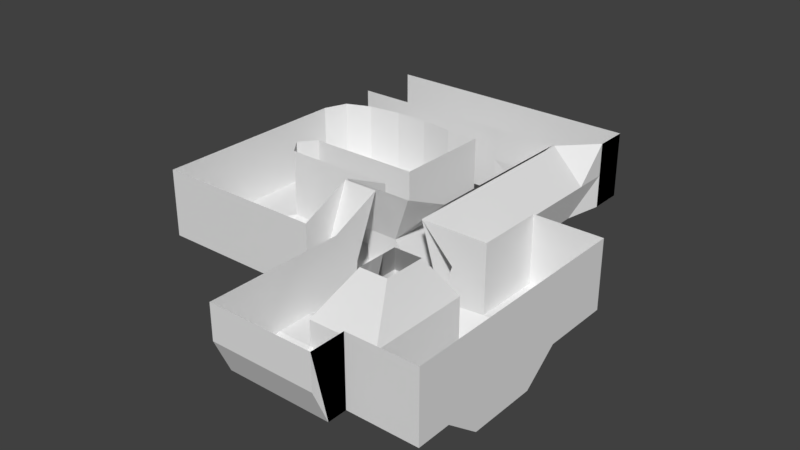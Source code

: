 # Source: retromap.blend  (saved by Blender 2.78.0; exported with 4.5.12 LTS)
import bpy
from mathutils import Matrix  # noqa: F401  (used for matrix-valued properties, if any)

bpy.ops.wm.read_factory_settings(use_empty=True)
scene = bpy.context.scene
scene.name = 'Scene'

# ---- collections
col_collection_1 = bpy.data.collections.new('Collection 1'); scene.collection.children.link(col_collection_1)

# ---- materials (node trees are filled in below, after node groups)
mat_retromap = bpy.data.materials.new('Retromap')
mat_retromap.alpha_threshold = 0.0
mat_retromap.use_transparent_shadow = False
mat_retromap.preview_render_type = 'FLAT'
mat_retromap.roughness = 0.5

# ---- material node trees

# ---- world
world_world = bpy.data.worlds.new('World'); scene.world = world_world
world_world.color = (0.05088, 0.05088, 0.05088)
world_world.use_sun_shadow = False
world_world.sun_shadow_jitter_overblur = 0.0
world_world.cycles.sampling_method = 'MANUAL'

# ---- meshes
me_cube_001 = bpy.data.meshes.new('Cube.001')
me_cube_001.from_pydata([(0.0, -1.0, 0.0), (0.0, 0.0, 0.0), (0.3358, 2.614, 2.04), (0.0, -4.0, 1.0), (0.0, -4.0, 2.0), (0.0, 1.0, 0.0), (0.0, 2.0, 0.0), (0.3358, 2.614, 0.04014), (3.0, -2.0, -0.522), (1.0, 3.0, 0.0), (2.0, 3.13, 0.0), (4.0, 3.0, 0.263), (0.3358, 2.614, 1.04), (3.0, 3.13, 0.0), (5.0, 3.0, 0.263), (0.0, -2.0, 0.0), (0.0, -3.0, 0.0), (1.0, 2.0, 0.0), (2.0, 2.0, 0.0), (5.0, 1.0, 0.0), (3.0, 2.0, 0.263), (4.0, 2.0, 0.263), (1.624, -0.9922, 1.013), (3.0, 1.0, 0.263), (4.0, 1.0, 0.263), (5.0, -4.0, 2.0), (4.0, 0.0, 0.0), (3.0, 0.0, 0.263), (2.0, 1.0, 0.263), (7.0, -3.0, 0.0), (5.0, 0.0, 2.0), (1.624, 0.007807, 0.01327), (4.0, 0.0, 2.0), (3.0, 0.0, 2.0), (5.0, 0.0, 1.0), (2.0, 0.0, 2.0), (4.0, 0.0, 1.0), (1.0, 1.0, 0.0), (3.0, 0.0, 1.0), (1.624, 0.007807, 2.013), (2.0, 0.0, 0.263), (2.0, 0.0, 1.0), (3.0, -1.0, 2.0), (5.0, -1.0, 2.0), (5.0, -1.0, 1.0), (4.0, -1.0, 2.0), (4.0, -1.0, 1.0), (1.624, -0.9922, 2.013), (2.0, -1.0, 2.0), (3.0, -1.0, 1.0), (2.0, -1.0, 1.0), (5.0, 3.0, 2.0), (1.0, -2.0, 0.0), (2.0, -2.0, -0.522), (2.0, -1.0, 0.0), (3.0, -1.0, 0.0), (4.0, -1.0, 0.0), (5.0, 2.0, 0.263), (4.0, -2.0, 0.0), (0.0, -4.0, 0.0), (2.0, -3.0, -0.522), (1.624, 0.007807, 1.013), (1.0, -3.0, 0.0), (3.0, -3.0, -0.522), (1.624, -0.9922, 0.01327), (5.0, -4.0, 1.0), (1.0, -4.0, 0.0), (2.0, -4.0, 0.0), (4.0, -3.0, 0.0), (4.0, -4.0, 2.0), (3.0, -4.0, 0.0), (7.0, -5.0, 0.2742), (7.033, 3.0, 2.0), (7.665, 2.997, -0.09877), (3.0, -4.0, 2.0), (4.0, -4.0, 0.0), (2.0, -4.0, 2.0), (4.0, -4.0, 1.0), (1.0, -4.0, 2.0), (3.0, -4.0, 1.0), (2.0, -4.0, 1.0), (1.0, -4.0, 1.0), (0.0, 2.0, 2.0), (0.0, 2.0, 1.0), (5.0, 3.0, 1.0), (4.0, 3.0, 2.0), (4.0, 3.0, 1.0), (3.0, 3.13, 2.0), (3.0, 3.13, 1.0), (2.0, 3.13, 2.0), (2.0, 3.13, 1.0), (1.0, 3.0, 2.0), (1.0, 3.0, 1.0), (0.0, 1.0, 2.0), (0.0, 1.0, 1.0), (0.0, 0.0, 2.0), (0.0, 0.0, 1.0), (0.0, -1.0, 2.0), (0.0, -1.0, 1.0), (0.0, -2.0, 2.0), (0.0, -2.0, 1.0), (0.0, -3.0, 2.0), (0.0, -3.0, 1.0), (5.0, -3.367, 0.0), (5.0, -1.0, 0.0), (5.0, 0.0, 0.0), (5.0, -3.251, 1.0), (5.0, -1.785, 1.0), (8.0, -6.0, 1.0), (5.0, -2.543, 2.665), (5.0, -2.457, 2.665), (5.0, -4.0, 0.0), (7.0, -2.0, 0.0), (8.0, -3.0, 0.0), (9.0, -3.0, -0.7805), (9.0, -1.0, 2.0), (7.0, -1.0, 0.0), (7.665, 0.9968, -0.09877), (7.0, 0.0, 0.0), (7.665, 1.997, -0.09877), (7.0, 1.0, 0.0), (7.0, 3.0, 0.0), (7.0, 2.0, 0.0), (6.421, 2.077, -0.05873), (6.421, 1.077, -0.05873), (6.421, 3.077, -0.05873), (6.0, 5.0, 0.0), (7.0, 4.0, 0.0), (6.421, 0.07651, -0.05873), (6.421, -0.9235, -0.05873), (7.0, 5.0, 0.0), (4.0, 4.0, 2.0), (7.678, -4.62, 2.183), (7.0, 6.0, 0.0), (6.0, 6.0, 1.0), (5.0, 6.0, 0.0), (11.0, -2.0, 0.0), (6.0, 6.0, 0.0), (1.0, 4.0, 0.0), (5.0, 5.0, 0.0), (4.0, 6.0, 0.0), (4.0, 5.0, 0.0), (3.0, 6.0, 0.0), (3.0, 5.0, 0.0), (2.0, 6.0, 0.0), (2.0, 5.0, 0.0), (1.0, 6.0, 0.0), (1.0, 5.0, 0.0), (0.0, 6.0, 0.0), (0.0, 5.0, 0.0), (2.0, 4.0, 0.0), (0.0, 4.0, 0.0), (11.0, -3.0, -0.7805), (3.0, 4.0, 0.0), (4.0, 4.0, 0.0), (5.0, 4.0, 0.0), (10.0, -2.0, 0.0), (10.0, -3.0, -0.7805), (11.0, -1.0, 0.0), (11.0, -2.0, 2.0), (10.0, -1.0, 0.0), (9.0, -4.0, -0.7805), (10.0, 0.0, 0.0), (11.0, -5.0, -0.7805), (9.0, 0.0, 0.0), (9.0, -1.0, 0.0), (10.0, -5.0, -0.7805), (10.0, -4.0, -0.7805), (10.0, -6.0, 0.0), (9.0, -5.0, -0.7805), (11.0, -6.0, 0.0), (9.0, -6.0, 0.0), (11.0, -4.0, -0.7805), (10.0, -7.0, 0.0), (7.0, -8.0, 2.0), (6.0, -1.785, 1.0), (6.967, -2.457, 2.665), (5.0, -1.686, 0.0), (8.0, -2.0, 1.0), (9.0, -2.0, 1.0), (9.0, -2.0, 2.0), (7.033, -2.0, 2.0), (5.0, 2.0, 2.0), (6.0, 0.0, 1.0), (6.967, -1.0, 2.0), (5.0, 2.0, 1.0), (5.0, 1.0, 1.0), (6.0, -1.0, 1.0), (5.0, 1.0, 2.0), (6.0, 1.0, 1.0), (6.967, 0.0, 2.0), (6.0, 2.0, 1.0), (6.967, 1.0, 2.0), (6.0, 3.0, 1.0), (6.967, 2.0, 2.0), (6.0, 4.0, 1.0), (6.967, 3.0, 2.0), (6.0, -3.251, 1.0), (6.967, 4.0, 2.0), (6.0, -4.0, 0.0), (6.421, -1.557, -0.05873), (6.0, -4.0, 1.0), (6.0, -2.543, 2.665), (6.0, -4.0, 2.0), (6.0, -6.0, 0.2742), (6.0, -3.367, 0.0), (6.0, -5.0, 0.2742), (7.0, -7.0, 0.0), (6.0, -7.0, 0.0), (7.0, -7.553, 0.0), (6.0, -7.553, 0.0), (8.0, -7.553, 0.0), (7.678, -3.809, 2.183), (8.0, -7.0, 0.0), (6.0, -6.0, 1.0), (8.0, -6.0, 0.0), (7.0, -8.0, 1.0), (6.0, -5.0, 1.0), (6.0, -5.0, 2.0), (6.0, -7.0, 1.0), (6.0, -6.0, 2.0), (6.0, -8.0, 1.0), (6.0, -7.0, 2.0), (7.0, -5.0, 1.0), (6.0, -8.0, 2.0), (7.0, -3.0, 1.0), (8.0, 5.0, 1.0), (8.0, 6.0, 1.0), (7.0, -4.0, 1.0), (8.0, 6.0, 2.0), (9.0, -6.0, 1.0), (7.033, 0.0, 2.0), (8.0, 4.0, 1.0), (8.0, 3.0, 1.0), (8.0, 2.0, 1.0), (8.0, 1.0, 1.0), (8.0, 0.0, 1.0), (8.0, -1.0, 1.0), (7.033, 2.0, 2.0), (7.033, 1.0, 2.0), (8.488, -4.214, 2.183), (8.488, -3.809, 2.183), (9.0, -3.0, 1.0), (9.0, -4.0, 1.0), (9.0, -7.0, 2.0), (9.0, -5.0, 1.0), (9.0, -7.0, 1.0), (9.0, -8.0, 1.0), (8.488, -4.62, 2.183), (8.488, -5.025, 2.183), (9.0, -8.0, 2.0), (8.083, -5.025, 2.183), (8.083, -3.809, 2.183), (7.0, -6.0, 1.0), (8.0, -3.0, 1.0), (7.678, -5.025, 2.183), (7.665, -0.003221, -0.09877), (9.0, -1.0, 1.0), (9.0, 0.0, 2.0), (9.0, -2.0, 0.0), (10.0, 0.0, 1.0), (9.0, 0.0, 1.0), (11.0, 0.0, 1.0), (11.0, -2.0, 1.0), (11.0, -1.0, 1.0), (11.0, -3.0, 1.0), (11.0, 0.0, 2.0), (10.0, 0.0, 2.0), (11.0, 0.0, 0.0), (11.0, -1.0, 2.0), (11.0, -3.0, 2.0), (11.0, -4.0, 1.0), (11.0, -4.0, 2.0), (11.0, -5.0, 1.0), (11.0, -5.0, 2.0), (11.0, -6.0, 1.0), (11.0, -6.0, 2.0), (11.0, -7.0, 1.0), (11.0, -7.0, 2.0), (10.0, -7.0, 1.0), (8.0, -8.0, 1.0), (11.0, -7.0, 0.0), (4.0, 4.0, 1.0), (10.0, -7.0, 2.0), (9.0, -7.553, 0.0), (8.0, -8.0, 2.0), (5.0, 4.0, 1.0), (3.0, 4.0, 1.0), (6.421, 4.077, -0.05873), (5.0, 4.0, 2.0), (3.0, 4.0, 2.0), (2.0, 4.0, 1.0), (2.0, 4.0, 2.0), (1.0, 4.0, 1.0), (1.0, 4.0, 2.0), (0.0, 4.0, 1.0), (0.0, 4.0, 2.0), (8.0, 6.0, 0.0), (7.0, 6.0, 1.0), (8.0, 5.0, 0.0), (7.0, 6.0, 2.0), (6.0, 6.0, 2.0), (5.0, 6.0, 1.0), (5.0, 6.0, 2.0), (4.0, 6.0, 1.0), (4.0, 6.0, 2.0), (3.0, 6.0, 1.0), (3.0, 6.0, 2.0), (2.0, 6.0, 1.0), (2.0, 6.0, 2.0), (1.0, 6.0, 1.0), (1.0, 6.0, 2.0), (0.0, 6.0, 1.0), (0.0, 6.0, 2.0), (8.0, 5.0, 2.0), (7.0, -6.0, 0.2742), (7.033, 4.0, 2.0), (7.665, 3.997, -0.09877), (7.678, -4.214, 2.183), (7.0, -4.0, 0.0), (9.0, -7.0, 0.0), (7.665, -2.003, -0.09877), (7.033, -1.0, 2.0), (7.665, -1.003, -0.09877), (1.238, -0.4922, 0.01327), (1.624, 0.007807, 0.5133), (1.238, -0.4922, 1.013), (1.624, -0.9922, 0.5133), (1.238, -0.4922, 2.013), (1.624, -0.9922, 1.513), (1.624, 0.007807, 1.513), (1.238, -0.4922, 1.513), (1.238, -0.4922, 0.5133)], [], [(21, 11, 13, 20), (27, 23, 28, 40), (28, 18, 17, 37), (37, 17, 6, 5), (17, 9, 7, 6), (18, 10, 9, 17), (20, 13, 10, 18), (23, 20, 18, 28), (24, 21, 20, 23), (26, 24, 23, 27), (64, 54, 50, 22, 327), (111, 75, 77, 65), (40, 28, 37, 31), (31, 37, 5, 1), (64, 324, 31, 1, 0), (62, 52, 15, 16), (52, 64, 0, 15), (8, 55, 54, 53), (53, 54, 64, 52), (60, 53, 52, 62), (63, 8, 53, 60), (75, 68, 63, 70), (65, 77, 69, 25), (58, 56, 55, 8), (68, 58, 8, 63), (70, 63, 60, 67), (67, 60, 62, 66), (66, 62, 16, 59), (66, 59, 3, 81), (67, 66, 81, 80), (70, 67, 80, 79), (75, 70, 79, 77), (77, 79, 74, 69), (79, 80, 76, 74), (80, 81, 78, 76), (81, 3, 4, 78), (105, 26, 36, 34), (26, 27, 38, 36), (27, 40, 41, 38), (40, 31, 325, 61, 41), (34, 36, 32, 30), (36, 38, 33, 32), (38, 41, 35, 33), (41, 61, 330, 39, 35), (332, 327, 22, 326), (331, 329, 47, 328), (54, 55, 49, 50), (55, 56, 46, 49), (56, 104, 44, 46), (46, 44, 43, 45), (49, 46, 45, 42), (50, 49, 42, 48), (22, 50, 48, 47, 329), (7, 9, 92, 12), (9, 10, 90, 92), (10, 13, 88, 90), (13, 11, 86, 88), (11, 14, 84, 86), (86, 84, 51, 85), (88, 86, 85, 87), (90, 88, 87, 89), (92, 90, 89, 91), (12, 92, 91, 2), (1, 5, 94, 96), (59, 16, 102, 3), (16, 15, 100, 102), (15, 0, 98, 100), (0, 1, 96, 98), (5, 6, 83, 94), (6, 7, 12, 83), (83, 12, 2, 82), (94, 83, 82, 93), (96, 94, 93, 95), (98, 96, 95, 97), (100, 98, 97, 99), (102, 100, 99, 101), (3, 102, 101, 4), (57, 14, 11, 21), (19, 57, 21, 24), (105, 19, 24, 26), (177, 104, 56, 58), (103, 177, 58, 68), (111, 103, 68, 75), (106, 65, 25, 109), (44, 107, 110, 43), (104, 177, 107, 44), (111, 103, 106, 65), (177, 103, 205, 200), (200, 205, 29, 112), (112, 29, 113, 321), (321, 113, 114, 259), (321, 323, 116, 112), (323, 256, 118, 116), (256, 117, 120, 118), (117, 119, 122, 120), (120, 122, 123, 124), (122, 121, 125, 123), (119, 73, 121, 122), (118, 120, 124, 128), (116, 118, 128, 129), (112, 116, 129, 200), (73, 317, 127, 121), (121, 127, 288, 125), (127, 130, 126, 288), (317, 299, 130, 127), (299, 297, 133, 130), (130, 133, 137, 126), (126, 137, 135, 139), (139, 135, 140, 141), (141, 140, 142, 143), (143, 142, 144, 145), (145, 144, 146, 147), (147, 146, 148, 149), (138, 147, 149, 151), (150, 145, 147, 138), (153, 143, 145, 150), (154, 141, 143, 153), (155, 139, 141, 154), (288, 126, 139, 155), (157, 156, 259, 114), (152, 136, 156, 157), (136, 158, 160, 156), (158, 268, 162, 160), (160, 162, 164, 165), (156, 160, 165, 259), (167, 157, 114, 161), (166, 167, 161, 169), (168, 166, 169, 171), (170, 163, 166, 168), (163, 172, 167, 166), (172, 152, 157, 167), (281, 170, 168, 173), (173, 168, 171, 320), (107, 175, 176, 110), (177, 200, 175, 107), (178, 179, 180, 181), (321, 259, 179, 178), (57, 14, 84, 185), (19, 57, 185, 186), (105, 19, 186, 34), (185, 84, 51, 182), (186, 185, 182, 188), (34, 186, 188, 30), (175, 187, 184, 176), (187, 183, 190, 184), (183, 189, 192, 190), (189, 191, 194, 192), (191, 193, 196, 194), (193, 195, 198, 196), (125, 288, 195, 193), (123, 125, 193, 191), (124, 123, 191, 189), (128, 124, 189, 183), (129, 128, 183, 187), (200, 129, 187, 175), (199, 205, 197, 201), (201, 197, 202, 203), (197, 106, 109, 202), (205, 103, 106, 197), (199, 319, 29, 205), (206, 71, 319, 199), (204, 315, 71, 206), (208, 207, 315, 204), (210, 209, 207, 208), (209, 211, 213, 207), (207, 213, 215, 315), (213, 320, 171, 215), (211, 284, 320, 213), (217, 201, 203, 218), (214, 217, 218, 220), (219, 214, 220, 222), (221, 219, 222, 224), (206, 199, 201, 217), (204, 206, 217, 214), (208, 204, 214, 219), (210, 208, 219, 221), (315, 71, 223, 253), (71, 319, 228, 223), (319, 29, 225, 228), (315, 215, 108, 253), (215, 171, 230, 108), (299, 297, 227, 226), (317, 299, 226, 232), (73, 317, 232, 233), (119, 73, 233, 234), (117, 119, 234, 235), (256, 117, 235, 236), (323, 256, 236, 237), (321, 323, 237, 178), (226, 227, 229, 314), (232, 226, 314, 316), (233, 232, 316, 72), (234, 233, 72, 238), (235, 234, 238, 239), (236, 235, 239, 231), (237, 236, 231, 322), (178, 237, 322, 181), (161, 114, 242, 243), (169, 161, 243, 245), (171, 169, 245, 230), (243, 242, 241, 240), (245, 243, 240, 248), (230, 245, 248, 249), (247, 246, 244, 250), (284, 320, 246, 247), (108, 230, 249, 251), (253, 108, 251, 255), (223, 253, 255, 132), (228, 223, 132, 318), (225, 228, 318, 212), (242, 254, 252, 241), (254, 225, 212, 252), (114, 113, 254, 242), (113, 29, 225, 254), (259, 165, 257, 179), (165, 164, 261, 257), (257, 261, 258, 115), (179, 257, 115, 180), (162, 268, 262, 260), (260, 262, 266, 267), (164, 162, 260, 261), (261, 260, 267, 258), (268, 158, 264, 262), (262, 264, 269, 266), (158, 136, 263, 264), (264, 263, 159, 269), (136, 152, 265, 263), (263, 265, 270, 159), (152, 172, 271, 265), (265, 271, 272, 270), (172, 163, 273, 271), (271, 273, 274, 272), (163, 170, 275, 273), (273, 275, 276, 274), (170, 281, 277, 275), (275, 277, 278, 276), (281, 173, 279, 277), (277, 279, 283, 278), (173, 320, 246, 279), (279, 246, 244, 283), (284, 211, 280, 247), (247, 280, 285, 250), (211, 209, 216, 280), (280, 216, 174, 285), (209, 210, 221, 216), (216, 221, 224, 174), (288, 155, 286, 195), (195, 286, 289, 198), (155, 154, 282, 286), (286, 282, 131, 289), (154, 153, 287, 282), (282, 287, 290, 131), (153, 150, 291, 287), (287, 291, 292, 290), (150, 138, 293, 291), (291, 293, 294, 292), (138, 151, 295, 293), (293, 295, 296, 294), (133, 297, 227, 298), (298, 227, 229, 300), (137, 133, 298, 134), (134, 298, 300, 301), (135, 137, 134, 302), (302, 134, 301, 303), (140, 135, 302, 304), (304, 302, 303, 305), (142, 140, 304, 306), (306, 304, 305, 307), (144, 142, 306, 308), (308, 306, 307, 309), (146, 144, 308, 310), (310, 308, 309, 311), (148, 146, 310, 312), (312, 310, 311, 313), (119, 117, 239, 238), (73, 119, 238, 72), (317, 73, 72, 316), (71, 315, 255, 132), (297, 299, 314, 229), (299, 317, 316, 314), (319, 71, 132, 318), (320, 284, 250, 244), (323, 321, 181, 322), (256, 323, 322, 231), (117, 256, 231, 239), (330, 331, 328, 39), (61, 326, 331, 330), (326, 22, 329, 331), (325, 332, 326, 61), (31, 324, 332, 325), (324, 64, 327, 332)])
_uv = me_cube_001.uv_layers.new(name='UVMap')
_uv.uv.foreach_set('vector', [0.5, 0.5, 1.0, 0.5, 1.0, 1.0, 0.5, 1.0, 0.5, 0.5, 1.0, 0.5, 1.0, 1.0, 0.5, 1.0, 0.5, 0.5, 1.0, 0.5, 1.0, 1.0, 0.5, 1.0, 0.5, 0.5, 1.0, 0.5, 1.0, 1.0, 0.5, 1.0, 0.5, 0.5, 1.0, 0.5, 1.0, 1.0, 0.5, 1.0, 0.5, 0.5, 1.0, 0.5, 1.0, 1.0, 0.5, 1.0, 0.5, 0.5, 1.0, 0.5, 1.0, 1.0, 0.5, 1.0, 0.5, 0.5, 1.0, 0.5, 1.0, 1.0, 0.5, 1.0, 0.5, 0.5, 1.0, 0.5, 1.0, 1.0, 0.5, 1.0, 0.5, 0.5, 1.0, 0.5, 1.0, 1.0, 0.5, 1.0, 0.0, 0.0, 0.5, 0.0, 0.5, 0.5, 0.0, 0.5, 0.0, 0.25, 0.0, 0.0, 0.5, 0.0, 0.5, 0.5, 0.0, 0.5, 0.5, 0.5, 1.0, 0.5, 1.0, 1.0, 0.5, 1.0, 0.5, 0.5, 1.0, 0.5, 1.0, 1.0, 0.5, 1.0, 0.5, 0.5, 0.75, 0.5, 1.0, 0.5, 1.0, 1.0, 0.5, 1.0, 0.5, 0.5, 1.0, 0.5, 1.0, 1.0, 0.5, 1.0, 0.5, 0.5, 1.0, 0.5, 1.0, 1.0, 0.5, 1.0, 0.5, 0.5, 1.0, 0.5, 1.0, 1.0, 0.5, 1.0, 0.5, 0.5, 1.0, 0.5, 1.0, 1.0, 0.5, 1.0, 0.5, 0.5, 1.0, 0.5, 1.0, 1.0, 0.5, 1.0, 0.5, 0.5, 1.0, 0.5, 1.0, 1.0, 0.5, 1.0, 0.5, 0.5, 1.0, 0.5, 1.0, 1.0, 0.5, 1.0, 0.0, 0.5, 0.5, 0.5, 0.5, 1.0, 0.0, 1.0, 0.5, 0.5, 1.0, 0.5, 1.0, 1.0, 0.5, 1.0, 0.5, 0.5, 1.0, 0.5, 1.0, 1.0, 0.5, 1.0, 0.5, 0.5, 1.0, 0.5, 1.0, 1.0, 0.5, 1.0, 0.5, 0.5, 1.0, 0.5, 1.0, 1.0, 0.5, 1.0, 0.5, 0.5, 1.0, 0.5, 1.0, 1.0, 0.5, 1.0, 0.0, 0.0, 0.5, 0.0, 0.5, 0.5, 0.0, 0.5, 0.0, 0.0, 0.5, 0.0, 0.5, 0.5, 0.0, 0.5, 0.0, 0.0, 0.5, 0.0, 0.5, 0.5, 0.0, 0.5, 0.0, 0.0, 0.5, 0.0, 0.5, 0.5, 0.0, 0.5, 0.0, 0.5, 0.5, 0.5, 0.5, 1.0, 0.0, 1.0, 0.0, 0.5, 0.5, 0.5, 0.5, 1.0, 0.0, 1.0, 0.0, 0.5, 0.5, 0.5, 0.5, 1.0, 0.0, 1.0, 0.0, 0.5, 0.5, 0.5, 0.5, 1.0, 0.0, 1.0, 0.0, 0.0, 0.5, 0.0, 0.5, 0.5, 0.0, 0.5, 0.0, 0.0, 0.5, 0.0, 0.5, 0.5, 0.0, 0.5, 0.0, 0.0, 0.5, 0.0, 0.5, 0.5, 0.0, 0.5, 0.0, 0.0, 0.5, 0.0, 0.5, 0.25, 0.5, 0.5, 0.0, 0.5, 0.0, 0.5, 0.5, 0.5, 0.5, 1.0, 0.0, 1.0, 0.0, 0.5, 0.5, 0.5, 0.5, 1.0, 0.0, 1.0, 0.0, 0.5, 0.5, 0.5, 0.5, 1.0, 0.0, 1.0, 0.0, 0.5, 0.5, 0.5, 0.5, 0.75, 0.5, 1.0, 0.0, 1.0, 0.25, 0.25, 0.5, 0.25, 0.5, 0.5, 0.25, 0.5, 0.25, 0.75, 0.5, 0.75, 0.5, 1.0, 0.25, 1.0, 0.0, 0.0, 0.5, 0.0, 0.5, 0.5, 0.0, 0.5, 0.0, 0.0, 0.5, 0.0, 0.5, 0.5, 0.0, 0.5, 0.0, 0.0, 0.5, 0.0, 0.5, 0.5, 0.0, 0.5, 0.0, 0.5, 0.5, 0.5, 0.5, 1.0, 0.0, 1.0, 0.0, 0.5, 0.5, 0.5, 0.5, 1.0, 0.0, 1.0, 0.0, 0.5, 0.5, 0.5, 0.5, 1.0, 0.0, 1.0, 0.0, 0.5, 0.5, 0.5, 0.5, 1.0, 0.0, 1.0, 0.0, 0.75, 0.0, 0.0, 0.5, 0.0, 0.5, 0.5, 0.0, 0.5, 0.0, 0.0, 0.5, 0.0, 0.5, 0.5, 0.0, 0.5, 0.0, 0.0, 0.5, 0.0, 0.5, 0.5, 0.0, 0.5, 0.0, 0.0, 0.5, 0.0, 0.5, 0.5, 0.0, 0.5, 0.0, 0.0, 0.5, 0.0, 0.5, 0.5, 0.0, 0.5, 0.0, 0.5, 0.5, 0.5, 0.5, 1.0, 0.0, 1.0, 0.0, 0.5, 0.5, 0.5, 0.5, 1.0, 0.0, 1.0, 0.0, 0.5, 0.5, 0.5, 0.5, 1.0, 0.0, 1.0, 0.0, 0.5, 0.5, 0.5, 0.5, 1.0, 0.0, 1.0, 0.0, 0.5, 0.5, 0.5, 0.5, 1.0, 0.0, 1.0, 0.0, 0.0, 0.5, 0.0, 0.5, 0.5, 0.0, 0.5, 0.0, 0.0, 0.5, 0.0, 0.5, 0.5, 0.0, 0.5, 0.0, 0.0, 0.5, 0.0, 0.5, 0.5, 0.0, 0.5, 0.0, 0.0, 0.5, 0.0, 0.5, 0.5, 0.0, 0.5, 0.0, 0.0, 0.5, 0.0, 0.5, 0.5, 0.0, 0.5, 0.0, 0.0, 0.5, 0.0, 0.5, 0.5, 0.0, 0.5, 0.0, 0.0, 0.5, 0.0, 0.5, 0.5, 0.0, 0.5, 0.0, 0.5, 0.5, 0.5, 0.5, 1.0, 0.0, 1.0, 0.0, 0.5, 0.5, 0.5, 0.5, 1.0, 0.0, 1.0, 0.0, 0.5, 0.5, 0.5, 0.5, 1.0, 0.0, 1.0, 0.0, 0.5, 0.5, 0.5, 0.5, 1.0, 0.0, 1.0, 0.0, 0.5, 0.5, 0.5, 0.5, 1.0, 0.0, 1.0, 0.0, 0.5, 0.5, 0.5, 0.5, 1.0, 0.0, 1.0, 0.0, 0.5, 0.5, 0.5, 0.5, 1.0, 0.0, 1.0, 0.5, 0.5, 1.0, 0.5, 1.0, 1.0, 0.5, 1.0, 0.5, 0.5, 1.0, 0.5, 1.0, 1.0, 0.5, 1.0, 0.5, 0.5, 1.0, 0.5, 1.0, 1.0, 0.5, 1.0, 0.5, 0.5, 1.0, 0.5, 1.0, 1.0, 0.5, 1.0, 0.5, 0.5, 1.0, 0.5, 1.0, 1.0, 0.5, 1.0, 0.5, 0.5, 1.0, 0.5, 1.0, 1.0, 0.5, 1.0, 0.0, 0.5, 0.5, 0.5, 0.5, 1.0, 0.0, 1.0, 0.0, 0.5, 0.5, 0.5, 0.5, 1.0, 0.0, 1.0, 0.0, 0.0, 0.5, 0.0, 0.5, 0.5, 0.0, 0.5, 0.0, 0.0, 0.5, 0.0, 0.5, 0.5, 0.0, 0.5, 0.5, 0.5, 1.0, 0.5, 1.0, 1.0, 0.5, 1.0, 0.5, 0.5, 1.0, 0.5, 1.0, 1.0, 0.5, 1.0, 0.5, 0.5, 1.0, 0.5, 1.0, 1.0, 0.5, 1.0, 0.5, 0.5, 1.0, 0.5, 1.0, 1.0, 0.5, 1.0, 0.5, 0.5, 1.0, 0.5, 1.0, 1.0, 0.5, 1.0, 0.5, 0.5, 1.0, 0.5, 1.0, 1.0, 0.5, 1.0, 0.5, 0.5, 1.0, 0.5, 1.0, 1.0, 0.5, 1.0, 0.5, 0.5, 1.0, 0.5, 1.0, 1.0, 0.5, 1.0, 0.5, 0.5, 1.0, 0.5, 1.0, 1.0, 0.5, 1.0, 0.5, 0.5, 1.0, 0.5, 1.0, 1.0, 0.5, 1.0, 0.5, 0.5, 1.0, 0.5, 1.0, 1.0, 0.5, 1.0, 0.5, 0.5, 1.0, 0.5, 1.0, 1.0, 0.5, 1.0, 0.5, 0.5, 1.0, 0.5, 1.0, 1.0, 0.5, 1.0, 0.5, 0.5, 1.0, 0.5, 1.0, 1.0, 0.5, 1.0, 0.5, 0.5, 1.0, 0.5, 1.0, 1.0, 0.5, 1.0, 0.5, 0.5, 1.0, 0.5, 1.0, 1.0, 0.5, 1.0, 0.5, 0.5, 1.0, 0.5, 1.0, 1.0, 0.5, 1.0, 0.5, 0.5, 1.0, 0.5, 1.0, 1.0, 0.5, 1.0, 0.5, 0.5, 1.0, 0.5, 1.0, 1.0, 0.5, 1.0, 0.5, 0.5, 1.0, 0.5, 1.0, 1.0, 0.5, 1.0, 0.5, 0.5, 1.0, 0.5, 1.0, 1.0, 0.5, 1.0, 0.5, 0.5, 1.0, 0.5, 1.0, 1.0, 0.5, 1.0, 0.5, 0.5, 1.0, 0.5, 1.0, 1.0, 0.5, 1.0, 0.5, 0.5, 1.0, 0.5, 1.0, 1.0, 0.5, 1.0, 0.5, 0.5, 1.0, 0.5, 1.0, 1.0, 0.5, 1.0, 0.5, 0.5, 1.0, 0.5, 1.0, 1.0, 0.5, 1.0, 0.5, 0.5, 1.0, 0.5, 1.0, 1.0, 0.5, 1.0, 0.5, 0.5, 1.0, 0.5, 1.0, 1.0, 0.5, 1.0, 0.5, 0.5, 1.0, 0.5, 1.0, 1.0, 0.5, 1.0, 0.5, 0.5, 1.0, 0.5, 1.0, 1.0, 0.5, 1.0, 0.5, 0.5, 1.0, 0.5, 1.0, 1.0, 0.5, 1.0, 0.5, 0.5, 1.0, 0.5, 1.0, 1.0, 0.5, 1.0, 0.5, 0.5, 1.0, 0.5, 1.0, 1.0, 0.5, 1.0, 0.5, 0.5, 1.0, 0.5, 1.0, 1.0, 0.5, 1.0, 0.5, 0.5, 1.0, 0.5, 1.0, 1.0, 0.5, 1.0, 0.5, 0.5, 1.0, 0.5, 1.0, 1.0, 0.5, 1.0, 0.5, 0.5, 1.0, 0.5, 1.0, 1.0, 0.5, 1.0, 0.5, 0.5, 1.0, 0.5, 1.0, 1.0, 0.5, 1.0, 0.5, 0.5, 1.0, 0.5, 1.0, 1.0, 0.5, 1.0, 0.5, 0.5, 1.0, 0.5, 1.0, 1.0, 0.5, 1.0, 0.5, 0.5, 1.0, 0.5, 1.0, 1.0, 0.5, 1.0, 0.5, 0.5, 1.0, 0.5, 1.0, 1.0, 0.5, 1.0, 0.5, 0.5, 1.0, 0.5, 1.0, 1.0, 0.5, 1.0, 0.5, 0.5, 1.0, 0.5, 1.0, 1.0, 0.5, 1.0, 0.5, 0.5, 1.0, 0.5, 1.0, 1.0, 0.5, 1.0, 0.5, 0.5, 1.0, 0.5, 1.0, 1.0, 0.5, 1.0, 0.0, 0.5, 0.5, 0.5, 0.5, 1.0, 0.0, 1.0, 0.0, 0.0, 0.5, 0.0, 0.5, 0.5, 0.0, 0.5, 0.0, 0.5, 0.5, 0.5, 0.5, 1.0, 0.0, 1.0, 0.0, 0.25, 0.5, 0.25, 0.5, 0.75, 0.0, 0.75, 0.0, 0.0, 0.5, 0.0, 0.5, 0.5, 0.0, 0.5, 0.0, 0.0, 0.5, 0.0, 0.5, 0.5, 0.0, 0.5, 0.0, 0.0, 0.5, 0.0, 0.5, 0.5, 0.0, 0.5, 0.0, 0.5, 0.5, 0.5, 0.5, 1.0, 0.0, 1.0, 0.0, 0.5, 0.5, 0.5, 0.5, 1.0, 0.0, 1.0, 0.0, 0.5, 0.5, 0.5, 0.5, 1.0, 0.0, 1.0, 0.0, 0.5, 0.5, 0.5, 0.5, 1.0, 0.0, 1.0, 0.0, 0.5, 0.5, 0.5, 0.5, 1.0, 0.0, 1.0, 0.0, 0.5, 0.5, 0.5, 0.5, 1.0, 0.0, 1.0, 0.0, 0.5, 0.5, 0.5, 0.5, 1.0, 0.0, 1.0, 0.0, 0.5, 0.5, 0.5, 0.5, 1.0, 0.0, 1.0, 0.0, 0.5, 0.5, 0.5, 0.5, 1.0, 0.0, 1.0, 0.0, 0.25, 0.5, 0.25, 0.5, 0.75, 0.0, 0.75, 0.0, 0.25, 0.5, 0.25, 0.5, 0.75, 0.0, 0.75, 0.0, 0.25, 0.5, 0.25, 0.5, 0.75, 0.0, 0.75, 0.0, 0.25, 0.5, 0.25, 0.5, 0.75, 0.0, 0.75, 0.0, 0.25, 0.5, 0.25, 0.5, 0.75, 0.0, 0.75, 0.0, 0.25, 0.5, 0.25, 0.5, 0.75, 0.0, 0.75, 0.0, 0.25, 0.5, 0.25, 0.5, 0.75, 0.0, 0.75, 0.0, 0.5, 0.5, 0.5, 0.5, 1.0, 0.0, 1.0, 0.0, 0.5, 0.5, 0.5, 0.5, 1.0, 0.0, 1.0, 0.0, 0.0, 0.5, 0.0, 0.5, 0.5, 0.0, 0.5, 0.5, 0.5, 1.0, 0.5, 1.0, 1.0, 0.5, 1.0, 0.5, 0.5, 1.0, 0.5, 1.0, 1.0, 0.5, 1.0, 0.5, 0.5, 1.0, 0.5, 1.0, 1.0, 0.5, 1.0, 0.5, 0.5, 1.0, 0.5, 1.0, 1.0, 0.5, 1.0, 0.5, 0.5, 1.0, 0.5, 1.0, 1.0, 0.5, 1.0, 0.5, 0.5, 1.0, 0.5, 1.0, 1.0, 0.5, 1.0, 0.5, 0.5, 1.0, 0.5, 1.0, 1.0, 0.5, 1.0, 0.5, 0.5, 1.0, 0.5, 1.0, 1.0, 0.5, 1.0, 0.5, 0.5, 1.0, 0.5, 1.0, 1.0, 0.5, 1.0, 0.0, 0.5, 0.5, 0.5, 0.5, 1.0, 0.0, 1.0, 0.0, 0.5, 0.5, 0.5, 0.5, 1.0, 0.0, 1.0, 0.0, 0.5, 0.5, 0.5, 0.5, 1.0, 0.0, 1.0, 0.0, 0.5, 0.5, 0.5, 0.5, 1.0, 0.0, 1.0, 0.0, 0.25, 0.5, 0.25, 0.5, 0.75, 0.0, 0.75, 0.0, 0.25, 0.5, 0.25, 0.5, 0.75, 0.0, 0.75, 0.0, 0.25, 0.5, 0.25, 0.5, 0.75, 0.0, 0.75, 0.0, 0.25, 0.5, 0.25, 0.5, 0.75, 0.0, 0.75, 0.0, 0.0, 0.5, 0.0, 0.5, 0.5, 0.0, 0.5, 0.0, 0.0, 0.5, 0.0, 0.5, 0.5, 0.0, 0.5, 0.0, 0.0, 0.5, 0.0, 0.5, 0.5, 0.0, 0.5, 0.0, 0.25, 0.5, 0.25, 0.5, 0.75, 0.0, 0.75, 0.0, 0.25, 0.5, 0.25, 0.5, 0.75, 0.0, 0.75, 0.0, 0.0, 0.5, 0.0, 0.5, 0.5, 0.0, 0.5, 0.0, 0.0, 0.5, 0.0, 0.5, 0.5, 0.0, 0.5, 0.0, 0.0, 0.5, 0.0, 0.5, 0.5, 0.0, 0.5, 0.0, 0.0, 0.5, 0.0, 0.5, 0.5, 0.0, 0.5, 0.0, 0.0, 0.5, 0.0, 0.5, 0.5, 0.0, 0.5, 0.0, 0.0, 0.5, 0.0, 0.5, 0.5, 0.0, 0.5, 0.0, 0.0, 0.5, 0.0, 0.5, 0.5, 0.0, 0.5, 0.0, 0.0, 0.5, 0.0, 0.5, 0.5, 0.0, 0.5, 0.0, 0.5, 0.5, 0.5, 0.5, 1.0, 0.0, 1.0, 0.0, 0.5, 0.5, 0.5, 0.5, 1.0, 0.0, 1.0, 0.0, 0.5, 0.5, 0.5, 0.5, 1.0, 0.0, 1.0, 0.0, 0.5, 0.5, 0.5, 0.5, 1.0, 0.0, 1.0, 0.0, 0.5, 0.5, 0.5, 0.5, 1.0, 0.0, 1.0, 0.0, 0.5, 0.5, 0.5, 0.5, 1.0, 0.0, 1.0, 0.0, 0.5, 0.5, 0.5, 0.5, 1.0, 0.0, 1.0, 0.0, 0.5, 0.5, 0.5, 0.5, 1.0, 0.0, 1.0, 0.0, 0.25, 0.5, 0.25, 0.5, 0.75, 0.0, 0.75, 0.0, 0.25, 0.5, 0.25, 0.5, 0.75, 0.0, 0.75, 0.0, 0.25, 0.5, 0.25, 0.5, 0.75, 0.0, 0.75, 0.0, 0.5, 0.5, 0.5, 0.5, 1.0, 0.0, 1.0, 0.0, 0.5, 0.5, 0.5, 0.5, 1.0, 0.0, 1.0, 0.0, 0.5, 0.5, 0.5, 0.5, 1.0, 0.0, 1.0, 0.0, 0.5, 0.5, 0.5, 0.5, 1.0, 0.0, 1.0, 0.0, 0.0, 0.5, 0.0, 0.5, 0.5, 0.0, 0.5, 0.0, 0.5, 0.5, 0.5, 0.5, 1.0, 0.0, 1.0, 0.0, 0.5, 0.5, 0.5, 0.5, 1.0, 0.0, 1.0, 0.0, 0.5, 0.5, 0.5, 0.5, 1.0, 0.0, 1.0, 0.0, 0.5, 0.5, 0.5, 0.5, 1.0, 0.0, 1.0, 0.0, 0.5, 0.5, 0.5, 0.5, 1.0, 0.0, 1.0, 0.0, 0.5, 0.5, 0.5, 0.5, 1.0, 0.0, 1.0, 0.0, 0.5, 0.5, 0.5, 0.5, 1.0, 0.0, 1.0, 0.0, 0.25, 0.5, 0.25, 0.5, 0.75, 0.0, 0.75, 0.0, 0.25, 0.5, 0.25, 0.5, 0.75, 0.0, 0.75, 0.0, 0.25, 0.5, 0.25, 0.5, 0.75, 0.0, 0.75, 0.0, 0.25, 0.5, 0.25, 0.5, 0.75, 0.0, 0.75, 0.0, 0.5, 0.5, 0.5, 0.5, 1.0, 0.0, 1.0, 0.0, 0.5, 0.5, 0.5, 0.5, 1.0, 0.0, 1.0, 0.0, 0.0, 0.5, 0.0, 0.5, 0.5, 0.0, 0.5, 0.0, 0.5, 0.5, 0.5, 0.5, 1.0, 0.0, 1.0, 0.0, 0.0, 0.5, 0.0, 0.5, 0.5, 0.0, 0.5, 0.0, 0.5, 0.5, 0.5, 0.5, 1.0, 0.0, 1.0, 0.0, 0.0, 0.5, 0.0, 0.5, 0.5, 0.0, 0.5, 0.0, 0.5, 0.5, 0.5, 0.5, 1.0, 0.0, 1.0, 0.0, 0.0, 0.5, 0.0, 0.5, 0.5, 0.0, 0.5, 0.0, 0.5, 0.5, 0.5, 0.5, 1.0, 0.0, 1.0, 0.0, 0.0, 0.5, 0.0, 0.5, 0.5, 0.0, 0.5, 0.0, 0.5, 0.5, 0.5, 0.5, 1.0, 0.0, 1.0, 0.0, 0.0, 0.5, 0.0, 0.5, 0.5, 0.0, 0.5, 0.0, 0.5, 0.5, 0.5, 0.5, 1.0, 0.0, 1.0, 0.0, 0.0, 0.5, 0.0, 0.5, 0.5, 0.0, 0.5, 0.0, 0.5, 0.5, 0.5, 0.5, 1.0, 0.0, 1.0, 0.0, 0.0, 0.5, 0.0, 0.5, 0.5, 0.0, 0.5, 0.0, 0.5, 0.5, 0.5, 0.5, 1.0, 0.0, 1.0, 0.0, 0.0, 0.5, 0.0, 0.5, 0.5, 0.0, 0.5, 0.0, 0.5, 0.5, 0.5, 0.5, 1.0, 0.0, 1.0, 0.0, 0.0, 0.5, 0.0, 0.5, 0.5, 0.0, 0.5, 0.0, 0.5, 0.5, 0.5, 0.5, 1.0, 0.0, 1.0, 0.0, 0.0, 0.5, 0.0, 0.5, 0.5, 0.0, 0.5, 0.0, 0.5, 0.5, 0.5, 0.5, 1.0, 0.0, 1.0, 0.0, 0.0, 0.5, 0.0, 0.5, 0.5, 0.0, 0.5, 0.0, 0.5, 0.5, 0.5, 0.5, 1.0, 0.0, 1.0, 0.0, 0.0, 0.5, 0.0, 0.5, 0.5, 0.0, 0.5, 0.0, 0.5, 0.5, 0.5, 0.5, 1.0, 0.0, 1.0, 0.0, 0.0, 0.5, 0.0, 0.5, 0.5, 0.0, 0.5, 0.0, 0.5, 0.5, 0.5, 0.5, 1.0, 0.0, 1.0, 0.0, 0.25, 0.5, 0.25, 0.5, 0.75, 0.0, 0.75, 0.0, 0.5, 0.5, 0.5, 0.5, 1.0, 0.0, 1.0, 0.0, 0.0, 0.5, 0.0, 0.5, 0.5, 0.0, 0.5, 0.0, 0.5, 0.5, 0.5, 0.5, 1.0, 0.0, 1.0, 0.0, 0.0, 0.5, 0.0, 0.5, 0.5, 0.0, 0.5, 0.0, 0.5, 0.5, 0.5, 0.5, 1.0, 0.0, 1.0, 0.0, 0.0, 0.5, 0.0, 0.5, 0.5, 0.0, 0.5, 0.0, 0.5, 0.5, 0.5, 0.5, 1.0, 0.0, 1.0, 0.0, 0.25, 0.5, 0.25, 0.5, 0.75, 0.0, 0.75, 0.0, 0.5, 0.5, 0.5, 0.5, 1.0, 0.0, 1.0, 0.0, 0.25, 0.5, 0.25, 0.5, 0.75, 0.0, 0.75, 0.0, 0.5, 0.5, 0.5, 0.5, 1.0, 0.0, 1.0, 0.0, 0.25, 0.5, 0.25, 0.5, 0.75, 0.0, 0.75, 0.0, 0.5, 0.5, 0.5, 0.5, 1.0, 0.0, 1.0, 0.0, 0.25, 0.5, 0.25, 0.5, 0.75, 0.0, 0.75, 0.0, 0.5, 0.5, 0.5, 0.5, 1.0, 0.0, 1.0, 0.0, 0.25, 0.5, 0.25, 0.5, 0.75, 0.0, 0.75, 0.0, 0.5, 0.5, 0.5, 0.5, 1.0, 0.0, 1.0, 0.0, 0.25, 0.5, 0.25, 0.5, 0.75, 0.0, 0.75, 0.0, 0.5, 0.5, 0.5, 0.5, 1.0, 0.0, 1.0, 0.0, 0.25, 0.5, 0.25, 0.5, 0.75, 0.0, 0.75, 0.0, 0.5, 0.5, 0.5, 0.5, 1.0, 0.0, 1.0, 0.0, 0.25, 0.5, 0.25, 0.5, 0.75, 0.0, 0.75, 0.0, 0.5, 0.5, 0.5, 0.5, 1.0, 0.0, 1.0, 0.0, 0.25, 0.5, 0.25, 0.5, 0.75, 0.0, 0.75, 0.0, 0.5, 0.5, 0.5, 0.5, 1.0, 0.0, 1.0, 0.0, 0.25, 0.5, 0.25, 0.5, 0.75, 0.0, 0.75, 0.0, 0.5, 0.5, 0.5, 0.5, 1.0, 0.0, 1.0, 0.0, 0.0, 0.5, 0.0, 0.5, 1.0, 0.0, 1.0, 0.5, 0.0, 0.0, 0.0, 0.0, 1.0, 0.5, 1.0, 0.0, 0.0, 0.5, 0.0, 0.5, 1.0, 0.0, 1.0, 0.0, 0.0, 0.5, 0.0, 0.5, 1.0, 0.0, 1.0, 0.5, 0.0, 0.0, 0.0, 0.0, 1.0, 0.5, 1.0, 0.0, 0.0, 0.5, 0.0, 0.5, 1.0, 0.0, 1.0, 0.0, 0.0, 0.5, 0.0, 0.5, 1.0, 0.0, 1.0, 0.0, 0.0, 0.5, 0.0, 0.5, 1.0, 0.0, 1.0, 0.0, 0.0, 0.5, 0.0, 0.5, 1.0, 0.0, 1.0, 0.0, 0.0, 0.5, 0.0, 0.5, 1.0, 0.0, 1.0, 0.0, 0.0, 0.5, 0.0, 0.5, 1.0, 0.0, 1.0, 0.0, 0.75, 0.25, 0.75, 0.25, 1.0, 0.0, 1.0, 0.0, 0.5, 0.25, 0.5, 0.25, 0.75, 0.0, 0.75, 0.25, 0.5, 0.5, 0.5, 0.5, 0.75, 0.25, 0.75, 0.0, 0.25, 0.25, 0.25, 0.25, 0.5, 0.0, 0.5, 0.0, 0.0, 0.25, 0.0, 0.25, 0.25, 0.0, 0.25, 0.25, 0.0, 0.5, 0.0, 0.5, 0.25, 0.25, 0.25])
me_cube_001.materials.append(mat_retromap)
me_cube_001.use_remesh_preserve_volume = False
me_cube_001.use_remesh_preserve_attributes = False
me_cube_001.use_mirror_vertex_groups = False
me_cube_001.update()

# ---- objects
ob_world = bpy.data.objects.new('World', me_cube_001)

# ---- transforms, parenting, visibility, modifiers, constraints
ob_world.location = (0.0, 0.0, 0.0)
ob_world.lineart.crease_threshold = 0.0

# ---- collection membership
col_collection_1.objects.link(ob_world)

# ---- scene / render settings (as saved in the file)
scene.frame_start = 1; scene.frame_end = 250; scene.frame_set(27)
scene.render.engine = 'BLENDER_EEVEE_NEXT'
scene.render.resolution_percentage = 50
scene.render.dither_intensity = 0.0
scene.cycles.use_denoising = False
scene.cycles.samples = 128
scene.cycles.sampling_pattern = 'TABULATED_SOBOL'
scene.cycles.light_sampling_threshold = 0.0
scene.cycles.use_adaptive_sampling = False
scene.cycles.use_light_tree = False
scene.cycles.blur_glossy = 0.0
scene.cycles.sample_clamp_indirect = 0.0
scene.view_settings.view_transform = 'Standard'
bpy.context.view_layer.update()

# ---- added for rendering (the .blend has no active camera and no usable light): camera, sun
cam_auto = bpy.data.cameras.new('AutoCamera')
cam_auto.lens = 50.0
cam_auto.sensor_width = 36.0
cam_auto.clip_end = 1000.0
ob_auto_camera = bpy.data.objects.new('AutoCamera', cam_auto)
scene.collection.objects.link(ob_auto_camera)
ob_auto_camera.location = (22.2788, -21.1345, 14.3653)
ob_auto_camera.rotation_euler = (1.09748, -7.21219e-08, 0.694738)
scene.camera = ob_auto_camera
light_auto_sun = bpy.data.lights.new('AutoSun', 'SUN')
light_auto_sun.energy = 3.0
light_auto_sun.angle = 0.0523599
ob_auto_sun = bpy.data.objects.new('AutoSun', light_auto_sun)
scene.collection.objects.link(ob_auto_sun)
ob_auto_sun.rotation_euler = (0.872665, 0.174533, 0.523599)
bpy.context.view_layer.update()

